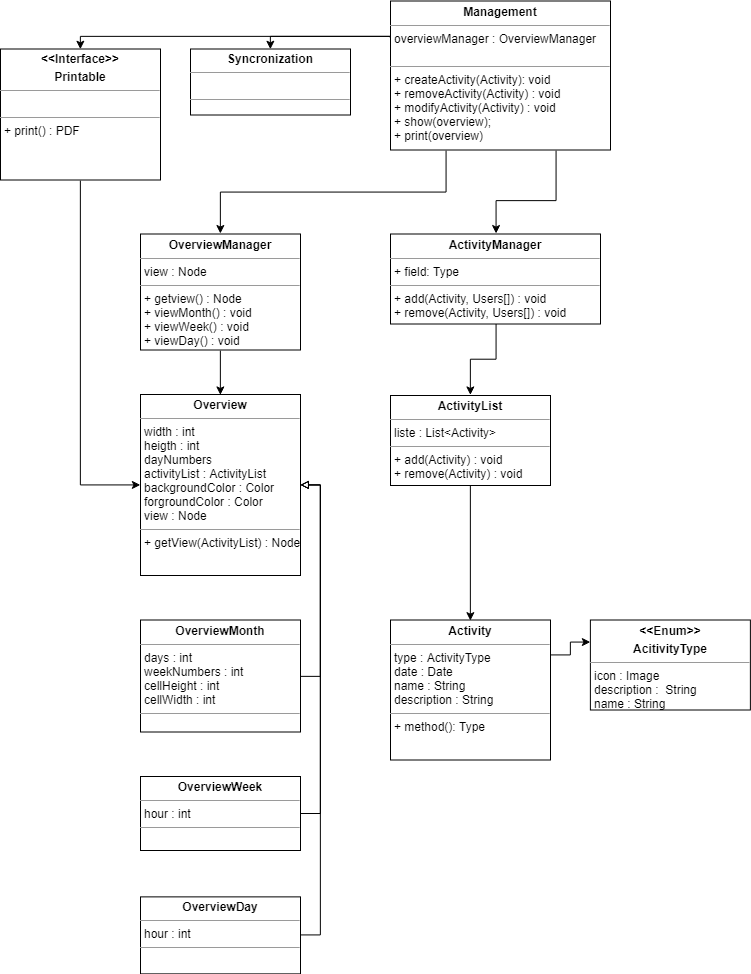

The diagram above was exported from draw.io. Its source (the exported page's mxGraphModel, read from the mxfile embedded in the PNG):
<mxGraphModel dx="1423" dy="850" grid="1" gridSize="10" guides="1" tooltips="1" connect="1" arrows="1" fold="1" page="1" pageScale="1" pageWidth="827" pageHeight="1169" math="0" shadow="0">
  <root>
    <mxCell id="0" />
    <mxCell id="1" parent="0" />
    <mxCell id="LyZfYcnfDDyOq66HodKc-29" value="&lt;p style=&quot;margin: 0px ; margin-top: 4px ; text-align: center&quot;&gt;&lt;b&gt;Overview&lt;/b&gt;&lt;/p&gt;&lt;hr size=&quot;1&quot;&gt;&lt;p style=&quot;margin: 0px ; margin-left: 4px&quot;&gt;width : int&lt;/p&gt;&lt;p style=&quot;margin: 0px ; margin-left: 4px&quot;&gt;heigth : int&lt;/p&gt;&lt;p style=&quot;margin: 0px ; margin-left: 4px&quot;&gt;dayNumbers&lt;/p&gt;&lt;p style=&quot;margin: 0px ; margin-left: 4px&quot;&gt;activityList : ActivityList&lt;/p&gt;&lt;p style=&quot;margin: 0px ; margin-left: 4px&quot;&gt;backgroundColor : Color&lt;/p&gt;&lt;p style=&quot;margin: 0px ; margin-left: 4px&quot;&gt;forgroundColor : Color&lt;/p&gt;&lt;p style=&quot;margin: 0px ; margin-left: 4px&quot;&gt;view : Node&lt;/p&gt;&lt;hr size=&quot;1&quot;&gt;&lt;p style=&quot;margin: 0px ; margin-left: 4px&quot;&gt;+ getView(ActivityList) : Node&lt;/p&gt;" style="verticalAlign=top;align=left;overflow=fill;fontSize=12;fontFamily=Helvetica;html=1;" parent="1" vertex="1">
      <mxGeometry x="170" y="421" width="160" height="181" as="geometry" />
    </mxCell>
    <mxCell id="r7C2zYb-fuSxe6C6XUf2-24" style="edgeStyle=orthogonalEdgeStyle;rounded=0;jumpStyle=arc;orthogonalLoop=1;jettySize=auto;html=1;exitX=1;exitY=0.5;exitDx=0;exitDy=0;entryX=1;entryY=0.5;entryDx=0;entryDy=0;endArrow=block;endFill=0;" edge="1" parent="1" source="LyZfYcnfDDyOq66HodKc-31" target="LyZfYcnfDDyOq66HodKc-29">
      <mxGeometry relative="1" as="geometry" />
    </mxCell>
    <mxCell id="LyZfYcnfDDyOq66HodKc-31" value="&lt;p style=&quot;margin: 0px ; margin-top: 4px ; text-align: center&quot;&gt;&lt;b&gt;OverviewMonth&lt;/b&gt;&lt;/p&gt;&lt;hr size=&quot;1&quot;&gt;&lt;p style=&quot;margin: 0px ; margin-left: 4px&quot;&gt;days : int&lt;/p&gt;&lt;p style=&quot;margin: 0px ; margin-left: 4px&quot;&gt;weekNumbers : int&lt;/p&gt;&lt;p style=&quot;margin: 0px ; margin-left: 4px&quot;&gt;cellHeight : int&lt;/p&gt;&lt;p style=&quot;margin: 0px ; margin-left: 4px&quot;&gt;cellWidth : int&lt;/p&gt;&lt;hr size=&quot;1&quot;&gt;&lt;p style=&quot;margin: 0px ; margin-left: 4px&quot;&gt;&lt;br&gt;&lt;/p&gt;" style="verticalAlign=top;align=left;overflow=fill;fontSize=12;fontFamily=Helvetica;html=1;" parent="1" vertex="1">
      <mxGeometry x="170" y="646.5" width="160" height="112" as="geometry" />
    </mxCell>
    <mxCell id="r7C2zYb-fuSxe6C6XUf2-22" style="edgeStyle=orthogonalEdgeStyle;rounded=0;jumpStyle=arc;orthogonalLoop=1;jettySize=auto;html=1;exitX=1;exitY=0.5;exitDx=0;exitDy=0;entryX=1;entryY=0.5;entryDx=0;entryDy=0;endArrow=block;endFill=0;" edge="1" parent="1" source="LyZfYcnfDDyOq66HodKc-32" target="LyZfYcnfDDyOq66HodKc-29">
      <mxGeometry relative="1" as="geometry" />
    </mxCell>
    <mxCell id="LyZfYcnfDDyOq66HodKc-32" value="&lt;p style=&quot;margin: 0px ; margin-top: 4px ; text-align: center&quot;&gt;&lt;b&gt;OverviewWeek&lt;/b&gt;&lt;/p&gt;&lt;hr size=&quot;1&quot;&gt;&lt;p style=&quot;margin: 0px ; margin-left: 4px&quot;&gt;hour : int&lt;/p&gt;&lt;hr size=&quot;1&quot;&gt;&lt;p style=&quot;margin: 0px ; margin-left: 4px&quot;&gt;&lt;br&gt;&lt;/p&gt;" style="verticalAlign=top;align=left;overflow=fill;fontSize=12;fontFamily=Helvetica;html=1;" parent="1" vertex="1">
      <mxGeometry x="170" y="803" width="160" height="74" as="geometry" />
    </mxCell>
    <mxCell id="r7C2zYb-fuSxe6C6XUf2-21" style="edgeStyle=orthogonalEdgeStyle;rounded=0;jumpStyle=arc;orthogonalLoop=1;jettySize=auto;html=1;exitX=1;exitY=0.5;exitDx=0;exitDy=0;entryX=1;entryY=0.5;entryDx=0;entryDy=0;endArrow=block;endFill=0;" edge="1" parent="1" source="LyZfYcnfDDyOq66HodKc-33" target="LyZfYcnfDDyOq66HodKc-29">
      <mxGeometry relative="1" as="geometry" />
    </mxCell>
    <mxCell id="LyZfYcnfDDyOq66HodKc-33" value="&lt;p style=&quot;margin: 0px ; margin-top: 4px ; text-align: center&quot;&gt;&lt;b&gt;OverviewDay&lt;/b&gt;&lt;/p&gt;&lt;hr size=&quot;1&quot;&gt;&lt;p style=&quot;margin: 0px ; margin-left: 4px&quot;&gt;hour : int&lt;/p&gt;&lt;hr size=&quot;1&quot;&gt;&lt;p style=&quot;margin: 0px ; margin-left: 4px&quot;&gt;&lt;br&gt;&lt;/p&gt;" style="verticalAlign=top;align=left;overflow=fill;fontSize=12;fontFamily=Helvetica;html=1;" parent="1" vertex="1">
      <mxGeometry x="170" y="923.38232421875" width="160" height="77" as="geometry" />
    </mxCell>
    <mxCell id="r7C2zYb-fuSxe6C6XUf2-16" style="edgeStyle=orthogonalEdgeStyle;rounded=0;jumpStyle=arc;orthogonalLoop=1;jettySize=auto;html=1;exitX=0.25;exitY=1;exitDx=0;exitDy=0;entryX=0.5;entryY=0;entryDx=0;entryDy=0;" edge="1" parent="1" source="LyZfYcnfDDyOq66HodKc-39" target="r7C2zYb-fuSxe6C6XUf2-2">
      <mxGeometry relative="1" as="geometry" />
    </mxCell>
    <mxCell id="r7C2zYb-fuSxe6C6XUf2-17" style="edgeStyle=orthogonalEdgeStyle;rounded=0;jumpStyle=arc;orthogonalLoop=1;jettySize=auto;html=1;exitX=0.75;exitY=1;exitDx=0;exitDy=0;entryX=0.5;entryY=0;entryDx=0;entryDy=0;" edge="1" parent="1" source="LyZfYcnfDDyOq66HodKc-39" target="r7C2zYb-fuSxe6C6XUf2-7">
      <mxGeometry relative="1" as="geometry">
        <Array as="points">
          <mxPoint x="585" y="227.5" />
          <mxPoint x="525" y="227.5" />
        </Array>
      </mxGeometry>
    </mxCell>
    <mxCell id="r7C2zYb-fuSxe6C6XUf2-28" style="edgeStyle=orthogonalEdgeStyle;rounded=0;jumpStyle=arc;orthogonalLoop=1;jettySize=auto;html=1;exitX=0;exitY=0.25;exitDx=0;exitDy=0;entryX=0.5;entryY=0;entryDx=0;entryDy=0;endArrow=classic;endFill=1;" edge="1" parent="1" source="LyZfYcnfDDyOq66HodKc-39" target="I6VxKLBYUsmnOWTc7t6p-3">
      <mxGeometry relative="1" as="geometry">
        <Array as="points">
          <mxPoint x="300" y="62.5" />
        </Array>
      </mxGeometry>
    </mxCell>
    <mxCell id="r7C2zYb-fuSxe6C6XUf2-29" style="edgeStyle=orthogonalEdgeStyle;rounded=0;jumpStyle=arc;orthogonalLoop=1;jettySize=auto;html=1;exitX=0;exitY=0.25;exitDx=0;exitDy=0;entryX=0.5;entryY=0;entryDx=0;entryDy=0;endArrow=classic;endFill=1;" edge="1" parent="1" source="LyZfYcnfDDyOq66HodKc-39" target="I6VxKLBYUsmnOWTc7t6p-1">
      <mxGeometry relative="1" as="geometry">
        <Array as="points">
          <mxPoint x="110" y="62.5" />
        </Array>
      </mxGeometry>
    </mxCell>
    <mxCell id="LyZfYcnfDDyOq66HodKc-39" value="&lt;p style=&quot;margin: 0px ; margin-top: 4px ; text-align: center&quot;&gt;&lt;b&gt;Management&lt;/b&gt;&lt;/p&gt;&lt;hr size=&quot;1&quot;&gt;&lt;p style=&quot;margin: 0px ; margin-left: 4px&quot;&gt;overviewManager : OverviewManager&lt;/p&gt;&lt;p style=&quot;margin: 0px ; margin-left: 4px&quot;&gt;&lt;br&gt;&lt;/p&gt;&lt;hr size=&quot;1&quot;&gt;&lt;p style=&quot;margin: 0px ; margin-left: 4px&quot;&gt;+ createActivity(Activity): void&lt;/p&gt;&lt;p style=&quot;margin: 0px ; margin-left: 4px&quot;&gt;+ removeActivity(Activity) : void&lt;/p&gt;&lt;p style=&quot;margin: 0px ; margin-left: 4px&quot;&gt;+ modifyActivity(Activity) : void&lt;/p&gt;&lt;p style=&quot;margin: 0px ; margin-left: 4px&quot;&gt;+ show(overview);&lt;/p&gt;&lt;p style=&quot;margin: 0px ; margin-left: 4px&quot;&gt;+ print(overview)&lt;/p&gt;" style="verticalAlign=top;align=left;overflow=fill;fontSize=12;fontFamily=Helvetica;html=1;" parent="1" vertex="1">
      <mxGeometry x="420" y="27.5" width="220" height="149" as="geometry" />
    </mxCell>
    <mxCell id="r7C2zYb-fuSxe6C6XUf2-30" style="edgeStyle=orthogonalEdgeStyle;rounded=0;jumpStyle=arc;orthogonalLoop=1;jettySize=auto;html=1;exitX=0.5;exitY=1;exitDx=0;exitDy=0;entryX=0;entryY=0.5;entryDx=0;entryDy=0;endArrow=classic;endFill=1;" edge="1" parent="1" source="I6VxKLBYUsmnOWTc7t6p-1" target="LyZfYcnfDDyOq66HodKc-29">
      <mxGeometry relative="1" as="geometry" />
    </mxCell>
    <mxCell id="I6VxKLBYUsmnOWTc7t6p-1" value="&lt;p style=&quot;margin: 0px ; margin-top: 4px ; text-align: center&quot;&gt;&lt;b&gt;&amp;lt;&amp;lt;Interface&amp;gt;&amp;gt;&lt;/b&gt;&lt;/p&gt;&lt;p style=&quot;margin: 0px ; margin-top: 4px ; text-align: center&quot;&gt;&lt;b&gt;Printable&lt;/b&gt;&lt;/p&gt;&lt;hr size=&quot;1&quot;&gt;&lt;p style=&quot;margin: 0px ; margin-left: 4px&quot;&gt;&lt;br&gt;&lt;/p&gt;&lt;hr size=&quot;1&quot;&gt;&lt;p style=&quot;margin: 0px ; margin-left: 4px&quot;&gt;+ print() : PDF&lt;/p&gt;" style="verticalAlign=top;align=left;overflow=fill;fontSize=12;fontFamily=Helvetica;html=1;" parent="1" vertex="1">
      <mxGeometry x="30" y="75.5" width="160" height="131" as="geometry" />
    </mxCell>
    <mxCell id="I6VxKLBYUsmnOWTc7t6p-3" value="&lt;p style=&quot;margin: 0px ; margin-top: 4px ; text-align: center&quot;&gt;&lt;b&gt;Syncronization&lt;/b&gt;&lt;/p&gt;&lt;hr size=&quot;1&quot;&gt;&lt;p style=&quot;margin: 0px ; margin-left: 4px&quot;&gt;&lt;br&gt;&lt;/p&gt;&lt;hr size=&quot;1&quot;&gt;&lt;p style=&quot;margin: 0px ; margin-left: 4px&quot;&gt;&lt;br&gt;&lt;/p&gt;" style="verticalAlign=top;align=left;overflow=fill;fontSize=12;fontFamily=Helvetica;html=1;" parent="1" vertex="1">
      <mxGeometry x="220" y="75.5" width="160" height="66" as="geometry" />
    </mxCell>
    <mxCell id="r7C2zYb-fuSxe6C6XUf2-31" style="edgeStyle=orthogonalEdgeStyle;rounded=0;jumpStyle=arc;orthogonalLoop=1;jettySize=auto;html=1;exitX=0.5;exitY=1;exitDx=0;exitDy=0;entryX=0.5;entryY=0;entryDx=0;entryDy=0;endArrow=classic;endFill=1;" edge="1" parent="1" source="r7C2zYb-fuSxe6C6XUf2-2" target="LyZfYcnfDDyOq66HodKc-29">
      <mxGeometry relative="1" as="geometry" />
    </mxCell>
    <mxCell id="r7C2zYb-fuSxe6C6XUf2-2" value="&lt;p style=&quot;margin: 0px ; margin-top: 4px ; text-align: center&quot;&gt;&lt;b&gt;OverviewManager&lt;/b&gt;&lt;/p&gt;&lt;hr size=&quot;1&quot;&gt;&lt;p style=&quot;margin: 0px ; margin-left: 4px&quot;&gt;view : Node&lt;/p&gt;&lt;hr size=&quot;1&quot;&gt;&lt;p style=&quot;margin: 0px ; margin-left: 4px&quot;&gt;+ getview() : Node&lt;/p&gt;&lt;p style=&quot;margin: 0px ; margin-left: 4px&quot;&gt;+ viewMonth() : void&lt;/p&gt;&lt;p style=&quot;margin: 0px ; margin-left: 4px&quot;&gt;+ viewWeek() : void&lt;/p&gt;&lt;p style=&quot;margin: 0px ; margin-left: 4px&quot;&gt;+ viewDay() : void&lt;/p&gt;" style="verticalAlign=top;align=left;overflow=fill;fontSize=12;fontFamily=Helvetica;html=1;" vertex="1" parent="1">
      <mxGeometry x="170" y="260.5" width="160" height="116" as="geometry" />
    </mxCell>
    <mxCell id="r7C2zYb-fuSxe6C6XUf2-18" style="edgeStyle=orthogonalEdgeStyle;rounded=0;jumpStyle=arc;orthogonalLoop=1;jettySize=auto;html=1;exitX=0.5;exitY=1;exitDx=0;exitDy=0;entryX=0.5;entryY=0;entryDx=0;entryDy=0;" edge="1" parent="1" source="r7C2zYb-fuSxe6C6XUf2-7" target="r7C2zYb-fuSxe6C6XUf2-14">
      <mxGeometry relative="1" as="geometry" />
    </mxCell>
    <mxCell id="r7C2zYb-fuSxe6C6XUf2-7" value="&lt;p style=&quot;margin: 0px ; margin-top: 4px ; text-align: center&quot;&gt;&lt;b&gt;ActivityManager&lt;/b&gt;&lt;/p&gt;&lt;hr size=&quot;1&quot;&gt;&lt;p style=&quot;margin: 0px ; margin-left: 4px&quot;&gt;+ field: Type&lt;/p&gt;&lt;hr size=&quot;1&quot;&gt;&lt;p style=&quot;margin: 0px ; margin-left: 4px&quot;&gt;+ add(Activity, Users[]) : void&lt;br&gt;+ remove(Activity, Users[]) : void&lt;br&gt;&lt;/p&gt;&lt;div&gt;&lt;br&gt;&lt;/div&gt;" style="verticalAlign=top;align=left;overflow=fill;fontSize=12;fontFamily=Helvetica;html=1;" vertex="1" parent="1">
      <mxGeometry x="420" y="260.5" width="210" height="90" as="geometry" />
    </mxCell>
    <mxCell id="r7C2zYb-fuSxe6C6XUf2-9" value="&lt;p style=&quot;margin: 0px ; margin-top: 4px ; text-align: center&quot;&gt;&lt;b&gt;&amp;lt;&amp;lt;Enum&amp;gt;&amp;gt;&lt;/b&gt;&lt;/p&gt;&lt;p style=&quot;margin: 0px ; margin-top: 4px ; text-align: center&quot;&gt;&lt;b&gt;AcitivityType&lt;/b&gt;&lt;/p&gt;&lt;hr size=&quot;1&quot;&gt;&lt;p style=&quot;margin: 0px ; margin-left: 4px&quot;&gt;icon : Image&lt;br&gt;description :&amp;nbsp; String&lt;br&gt;name : String&lt;br&gt;&lt;/p&gt;&lt;hr size=&quot;1&quot;&gt;&lt;p style=&quot;margin: 0px ; margin-left: 4px&quot;&gt;+ method(): Type&lt;/p&gt;" style="verticalAlign=top;align=left;overflow=fill;fontSize=12;fontFamily=Helvetica;html=1;" vertex="1" parent="1">
      <mxGeometry x="619.8824678308824" y="646.5" width="160" height="90" as="geometry" />
    </mxCell>
    <mxCell id="r7C2zYb-fuSxe6C6XUf2-20" style="edgeStyle=orthogonalEdgeStyle;rounded=0;jumpStyle=arc;orthogonalLoop=1;jettySize=auto;html=1;exitX=1;exitY=0.25;exitDx=0;exitDy=0;entryX=0;entryY=0.25;entryDx=0;entryDy=0;" edge="1" parent="1" source="r7C2zYb-fuSxe6C6XUf2-12" target="r7C2zYb-fuSxe6C6XUf2-9">
      <mxGeometry relative="1" as="geometry" />
    </mxCell>
    <mxCell id="r7C2zYb-fuSxe6C6XUf2-12" value="&lt;p style=&quot;margin: 0px ; margin-top: 4px ; text-align: center&quot;&gt;&lt;b&gt;Activity&lt;/b&gt;&lt;/p&gt;&lt;hr size=&quot;1&quot;&gt;&lt;p style=&quot;margin: 0px ; margin-left: 4px&quot;&gt;type : ActivityType&lt;/p&gt;&lt;p style=&quot;margin: 0px ; margin-left: 4px&quot;&gt;date : Date&lt;/p&gt;&lt;p style=&quot;margin: 0px ; margin-left: 4px&quot;&gt;name : String&lt;/p&gt;&lt;p style=&quot;margin: 0px ; margin-left: 4px&quot;&gt;description : String&lt;/p&gt;&lt;hr size=&quot;1&quot;&gt;&lt;p style=&quot;margin: 0px ; margin-left: 4px&quot;&gt;+ method(): Type&lt;/p&gt;" style="verticalAlign=top;align=left;overflow=fill;fontSize=12;fontFamily=Helvetica;html=1;" vertex="1" parent="1">
      <mxGeometry x="420" y="646.5" width="160" height="140" as="geometry" />
    </mxCell>
    <mxCell id="r7C2zYb-fuSxe6C6XUf2-19" style="edgeStyle=orthogonalEdgeStyle;rounded=0;jumpStyle=arc;orthogonalLoop=1;jettySize=auto;html=1;exitX=0.5;exitY=1;exitDx=0;exitDy=0;entryX=0.5;entryY=0;entryDx=0;entryDy=0;" edge="1" parent="1" source="r7C2zYb-fuSxe6C6XUf2-14" target="r7C2zYb-fuSxe6C6XUf2-12">
      <mxGeometry relative="1" as="geometry" />
    </mxCell>
    <mxCell id="r7C2zYb-fuSxe6C6XUf2-14" value="&lt;p style=&quot;margin: 0px ; margin-top: 4px ; text-align: center&quot;&gt;&lt;b&gt;ActivityList&lt;/b&gt;&lt;/p&gt;&lt;hr size=&quot;1&quot;&gt;&lt;p style=&quot;margin: 0px ; margin-left: 4px&quot;&gt;liste : List&amp;lt;Activity&amp;gt;&lt;/p&gt;&lt;hr size=&quot;1&quot;&gt;&lt;p style=&quot;margin: 0px ; margin-left: 4px&quot;&gt;+ add(Activity) : void&lt;br&gt;+ remove(Activity) : void&lt;br&gt;&lt;/p&gt;" style="verticalAlign=top;align=left;overflow=fill;fontSize=12;fontFamily=Helvetica;html=1;" vertex="1" parent="1">
      <mxGeometry x="420" y="422" width="160" height="90" as="geometry" />
    </mxCell>
  </root>
</mxGraphModel>